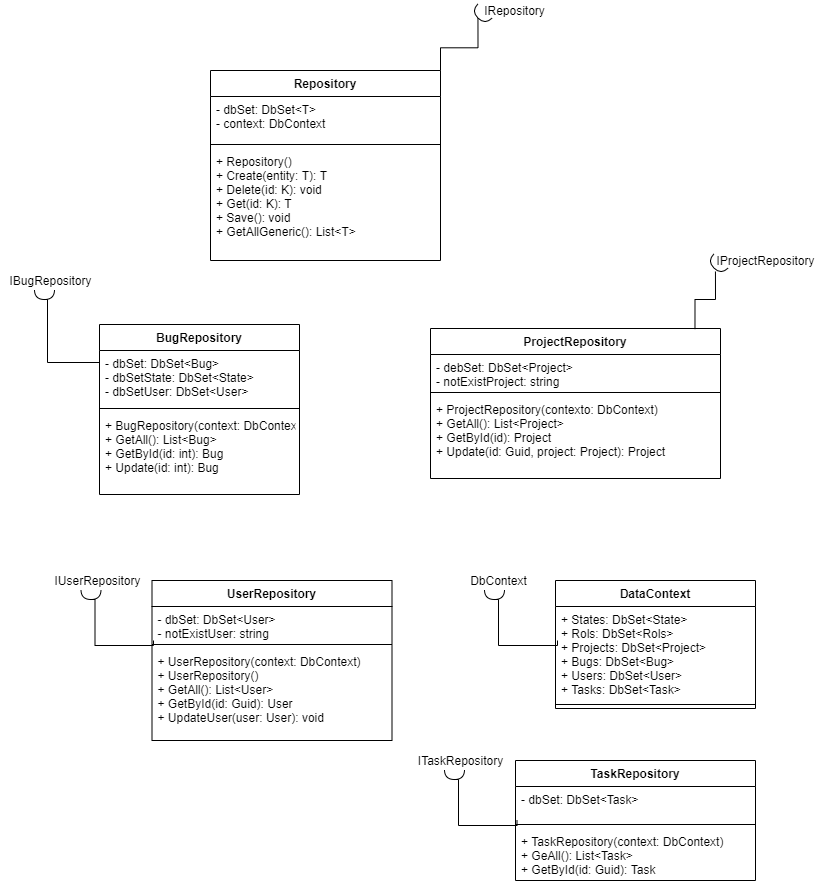

The diagram above was exported from draw.io. Its source (the exported page's mxGraphModel, read from the mxfile embedded in the PNG):
<mxGraphModel dx="868" dy="1517" grid="1" gridSize="10" guides="1" tooltips="1" connect="1" arrows="1" fold="1" page="1" pageScale="1" pageWidth="850" pageHeight="1100" math="0" shadow="0">
  <root>
    <mxCell id="0" />
    <mxCell id="1" parent="0" />
    <mxCell id="jGB5dkF2TbHhwSiHracA-1" value="Repository" style="swimlane;fontStyle=1;align=center;verticalAlign=top;childLayout=stackLayout;horizontal=1;startSize=26;horizontalStack=0;resizeParent=1;resizeParentMax=0;resizeLast=0;collapsible=1;marginBottom=0;" parent="1" vertex="1">
      <mxGeometry x="240" y="-90" width="230" height="190" as="geometry" />
    </mxCell>
    <mxCell id="jGB5dkF2TbHhwSiHracA-2" value="- dbSet: DbSet&lt;T&gt;&#10;- context: DbContext" style="text;strokeColor=none;fillColor=none;align=left;verticalAlign=top;spacingLeft=4;spacingRight=4;overflow=hidden;rotatable=0;points=[[0,0.5],[1,0.5]];portConstraint=eastwest;" parent="jGB5dkF2TbHhwSiHracA-1" vertex="1">
      <mxGeometry y="26" width="230" height="44" as="geometry" />
    </mxCell>
    <mxCell id="jGB5dkF2TbHhwSiHracA-3" value="" style="line;strokeWidth=1;fillColor=none;align=left;verticalAlign=middle;spacingTop=-1;spacingLeft=3;spacingRight=3;rotatable=0;labelPosition=right;points=[];portConstraint=eastwest;" parent="jGB5dkF2TbHhwSiHracA-1" vertex="1">
      <mxGeometry y="70" width="230" height="8" as="geometry" />
    </mxCell>
    <mxCell id="jGB5dkF2TbHhwSiHracA-4" value="+ Repository()&#10;+ Create(entity: T): T&#10;+ Delete(id: K): void&#10;+ Get(id: K): T&#10;+ Save(): void&#10;+ GetAllGeneric(): List&lt;T&gt;" style="text;strokeColor=none;fillColor=none;align=left;verticalAlign=top;spacingLeft=4;spacingRight=4;overflow=hidden;rotatable=0;points=[[0,0.5],[1,0.5]];portConstraint=eastwest;" parent="jGB5dkF2TbHhwSiHracA-1" vertex="1">
      <mxGeometry y="78" width="230" height="112" as="geometry" />
    </mxCell>
    <mxCell id="jGB5dkF2TbHhwSiHracA-5" value="BugRepository" style="swimlane;fontStyle=1;align=center;verticalAlign=top;childLayout=stackLayout;horizontal=1;startSize=26;horizontalStack=0;resizeParent=1;resizeParentMax=0;resizeLast=0;collapsible=1;marginBottom=0;" parent="1" vertex="1">
      <mxGeometry x="129" y="164" width="200" height="170" as="geometry" />
    </mxCell>
    <mxCell id="jGB5dkF2TbHhwSiHracA-6" value="- dbSet: DbSet&lt;Bug&gt;&#10;- dbSetState: DbSet&lt;State&gt;&#10;- dbSetUser: DbSet&lt;User&gt;" style="text;strokeColor=none;fillColor=none;align=left;verticalAlign=top;spacingLeft=4;spacingRight=4;overflow=hidden;rotatable=0;points=[[0,0.5],[1,0.5]];portConstraint=eastwest;" parent="jGB5dkF2TbHhwSiHracA-5" vertex="1">
      <mxGeometry y="26" width="200" height="54" as="geometry" />
    </mxCell>
    <mxCell id="jGB5dkF2TbHhwSiHracA-7" value="" style="line;strokeWidth=1;fillColor=none;align=left;verticalAlign=middle;spacingTop=-1;spacingLeft=3;spacingRight=3;rotatable=0;labelPosition=right;points=[];portConstraint=eastwest;" parent="jGB5dkF2TbHhwSiHracA-5" vertex="1">
      <mxGeometry y="80" width="200" height="8" as="geometry" />
    </mxCell>
    <mxCell id="jGB5dkF2TbHhwSiHracA-8" value="+ BugRepository(context: DbContext)&#10;+ GetAll(): List&lt;Bug&gt;&#10;+ GetById(id: int): Bug&#10;+ Update(id: int): Bug" style="text;strokeColor=none;fillColor=none;align=left;verticalAlign=top;spacingLeft=4;spacingRight=4;overflow=hidden;rotatable=0;points=[[0,0.5],[1,0.5]];portConstraint=eastwest;" parent="jGB5dkF2TbHhwSiHracA-5" vertex="1">
      <mxGeometry y="88" width="200" height="82" as="geometry" />
    </mxCell>
    <mxCell id="JaWZB73RXeG5416KE16G-1" value="UserRepository" style="swimlane;fontStyle=1;align=center;verticalAlign=top;childLayout=stackLayout;horizontal=1;startSize=26;horizontalStack=0;resizeParent=1;resizeParentMax=0;resizeLast=0;collapsible=1;marginBottom=0;" parent="1" vertex="1">
      <mxGeometry x="181.5" y="420" width="240" height="160" as="geometry" />
    </mxCell>
    <mxCell id="JaWZB73RXeG5416KE16G-2" value="- dbSet: DbSet&lt;User&gt;&#10;- notExistUser: string" style="text;strokeColor=none;fillColor=none;align=left;verticalAlign=top;spacingLeft=4;spacingRight=4;overflow=hidden;rotatable=0;points=[[0,0.5],[1,0.5]];portConstraint=eastwest;" parent="JaWZB73RXeG5416KE16G-1" vertex="1">
      <mxGeometry y="26" width="240" height="34" as="geometry" />
    </mxCell>
    <mxCell id="JaWZB73RXeG5416KE16G-3" value="" style="line;strokeWidth=1;fillColor=none;align=left;verticalAlign=middle;spacingTop=-1;spacingLeft=3;spacingRight=3;rotatable=0;labelPosition=right;points=[];portConstraint=eastwest;" parent="JaWZB73RXeG5416KE16G-1" vertex="1">
      <mxGeometry y="60" width="240" height="8" as="geometry" />
    </mxCell>
    <mxCell id="JaWZB73RXeG5416KE16G-4" value="+ UserRepository(context: DbContext)&#10;+ UserRepository()&#10;+ GetAll(): List&lt;User&gt;&#10;+ GetById(id: Guid): User&#10;+ UpdateUser(user: User): void" style="text;strokeColor=none;fillColor=none;align=left;verticalAlign=top;spacingLeft=4;spacingRight=4;overflow=hidden;rotatable=0;points=[[0,0.5],[1,0.5]];portConstraint=eastwest;" parent="JaWZB73RXeG5416KE16G-1" vertex="1">
      <mxGeometry y="68" width="240" height="92" as="geometry" />
    </mxCell>
    <mxCell id="AqZOtXx5lG509Up8CRvA-2" value="ProjectRepository" style="swimlane;fontStyle=1;align=center;verticalAlign=top;childLayout=stackLayout;horizontal=1;startSize=26;horizontalStack=0;resizeParent=1;resizeParentMax=0;resizeLast=0;collapsible=1;marginBottom=0;" parent="1" vertex="1">
      <mxGeometry x="460" y="168" width="290" height="150" as="geometry" />
    </mxCell>
    <mxCell id="AqZOtXx5lG509Up8CRvA-3" value="- debSet: DbSet&lt;Project&gt;&#10;- notExistProject: string" style="text;strokeColor=none;fillColor=none;align=left;verticalAlign=top;spacingLeft=4;spacingRight=4;overflow=hidden;rotatable=0;points=[[0,0.5],[1,0.5]];portConstraint=eastwest;" parent="AqZOtXx5lG509Up8CRvA-2" vertex="1">
      <mxGeometry y="26" width="290" height="34" as="geometry" />
    </mxCell>
    <mxCell id="AqZOtXx5lG509Up8CRvA-4" value="" style="line;strokeWidth=1;fillColor=none;align=left;verticalAlign=middle;spacingTop=-1;spacingLeft=3;spacingRight=3;rotatable=0;labelPosition=right;points=[];portConstraint=eastwest;" parent="AqZOtXx5lG509Up8CRvA-2" vertex="1">
      <mxGeometry y="60" width="290" height="8" as="geometry" />
    </mxCell>
    <mxCell id="AqZOtXx5lG509Up8CRvA-5" value="+ ProjectRepository(contexto: DbContext)&#10;+ GetAll(): List&lt;Project&gt;&#10;+ GetById(id): Project&#10;+ Update(id: Guid, project: Project): Project" style="text;strokeColor=none;fillColor=none;align=left;verticalAlign=top;spacingLeft=4;spacingRight=4;overflow=hidden;rotatable=0;points=[[0,0.5],[1,0.5]];portConstraint=eastwest;" parent="AqZOtXx5lG509Up8CRvA-2" vertex="1">
      <mxGeometry y="68" width="290" height="82" as="geometry" />
    </mxCell>
    <mxCell id="4c1ISWMr5YslSedNDkH--1" value="" style="shape=requiredInterface;html=1;verticalLabelPosition=bottom;sketch=0;rotation=135;" parent="1" vertex="1">
      <mxGeometry x="506" y="-156" width="10" height="20" as="geometry" />
    </mxCell>
    <mxCell id="4c1ISWMr5YslSedNDkH--7" value="" style="endArrow=none;html=1;rounded=0;edgeStyle=orthogonalEdgeStyle;endFill=0;entryX=1;entryY=0.5;entryDx=0;entryDy=0;entryPerimeter=0;exitX=1;exitY=0;exitDx=0;exitDy=0;" parent="1" source="jGB5dkF2TbHhwSiHracA-1" target="4c1ISWMr5YslSedNDkH--1" edge="1">
      <mxGeometry width="50" height="50" relative="1" as="geometry">
        <mxPoint x="480" y="-130" as="sourcePoint" />
        <mxPoint x="600" y="-130" as="targetPoint" />
      </mxGeometry>
    </mxCell>
    <mxCell id="4c1ISWMr5YslSedNDkH--8" value="IRepository" style="text;html=1;align=center;verticalAlign=middle;resizable=0;points=[];autosize=1;strokeColor=none;fillColor=none;" parent="1" vertex="1">
      <mxGeometry x="504" y="-160" width="80" height="20" as="geometry" />
    </mxCell>
    <mxCell id="4c1ISWMr5YslSedNDkH--9" value="" style="endArrow=none;html=1;rounded=0;edgeStyle=orthogonalEdgeStyle;endFill=0;exitX=0;exitY=0.5;exitDx=0;exitDy=0;entryX=1;entryY=0.5;entryDx=0;entryDy=0;entryPerimeter=0;" parent="1" source="jGB5dkF2TbHhwSiHracA-6" target="4c1ISWMr5YslSedNDkH--12" edge="1">
      <mxGeometry width="50" height="50" relative="1" as="geometry">
        <mxPoint x="79" y="224" as="sourcePoint" />
        <mxPoint x="79" y="154" as="targetPoint" />
        <Array as="points">
          <mxPoint x="77" y="202" />
        </Array>
      </mxGeometry>
    </mxCell>
    <mxCell id="4c1ISWMr5YslSedNDkH--12" value="" style="shape=requiredInterface;html=1;verticalLabelPosition=bottom;sketch=0;rotation=90;" parent="1" vertex="1">
      <mxGeometry x="69" y="124" width="10" height="20" as="geometry" />
    </mxCell>
    <mxCell id="4c1ISWMr5YslSedNDkH--13" value="IBugRepository" style="text;html=1;align=center;verticalAlign=middle;resizable=0;points=[];autosize=1;strokeColor=none;fillColor=none;" parent="1" vertex="1">
      <mxGeometry x="30" y="110" width="100" height="20" as="geometry" />
    </mxCell>
    <mxCell id="4c1ISWMr5YslSedNDkH--19" value="" style="shape=requiredInterface;html=1;verticalLabelPosition=bottom;sketch=0;rotation=90;" parent="1" vertex="1">
      <mxGeometry x="115.5" y="424" width="10" height="20" as="geometry" />
    </mxCell>
    <mxCell id="4c1ISWMr5YslSedNDkH--20" value="IUserRepository" style="text;html=1;align=center;verticalAlign=middle;resizable=0;points=[];autosize=1;strokeColor=none;fillColor=none;" parent="1" vertex="1">
      <mxGeometry x="76.5" y="410" width="100" height="20" as="geometry" />
    </mxCell>
    <mxCell id="4c1ISWMr5YslSedNDkH--21" value="" style="endArrow=none;html=1;rounded=0;edgeStyle=orthogonalEdgeStyle;endFill=0;entryX=1;entryY=0.5;entryDx=0;entryDy=0;entryPerimeter=0;" parent="1" target="4c1ISWMr5YslSedNDkH--19" edge="1">
      <mxGeometry width="50" height="50" relative="1" as="geometry">
        <mxPoint x="183" y="480" as="sourcePoint" />
        <mxPoint x="121.5" y="480" as="targetPoint" />
        <Array as="points">
          <mxPoint x="124.5" y="485" />
          <mxPoint x="124.5" y="439" />
        </Array>
      </mxGeometry>
    </mxCell>
    <mxCell id="B-Du8wuy-eILojSes4lj-4" value="" style="shape=requiredInterface;html=1;verticalLabelPosition=bottom;sketch=0;rotation=135;" parent="1" vertex="1">
      <mxGeometry x="742" y="94" width="10" height="20" as="geometry" />
    </mxCell>
    <mxCell id="B-Du8wuy-eILojSes4lj-5" value="IProjectRepository" style="text;html=1;align=center;verticalAlign=middle;resizable=0;points=[];autosize=1;strokeColor=none;fillColor=none;" parent="1" vertex="1">
      <mxGeometry x="740" y="90" width="110" height="20" as="geometry" />
    </mxCell>
    <mxCell id="B-Du8wuy-eILojSes4lj-6" value="" style="endArrow=none;html=1;rounded=0;edgeStyle=orthogonalEdgeStyle;endFill=0;entryX=0.045;entryY=1.05;entryDx=0;entryDy=0;entryPerimeter=0;exitX=0.912;exitY=0.004;exitDx=0;exitDy=0;exitPerimeter=0;" parent="1" source="AqZOtXx5lG509Up8CRvA-2" target="B-Du8wuy-eILojSes4lj-5" edge="1">
      <mxGeometry width="50" height="50" relative="1" as="geometry">
        <mxPoint x="850" y="134.45999999999998" as="sourcePoint" />
        <mxPoint x="921.4644660940673" y="77.99553390593263" as="targetPoint" />
      </mxGeometry>
    </mxCell>
    <mxCell id="B-Du8wuy-eILojSes4lj-7" value="DataContext" style="swimlane;fontStyle=1;align=center;verticalAlign=top;childLayout=stackLayout;horizontal=1;startSize=26;horizontalStack=0;resizeParent=1;resizeParentMax=0;resizeLast=0;collapsible=1;marginBottom=0;" parent="1" vertex="1">
      <mxGeometry x="585" y="420" width="200" height="128" as="geometry" />
    </mxCell>
    <mxCell id="B-Du8wuy-eILojSes4lj-8" value="+ States: DbSet&lt;State&gt;&#10;+ Rols: DbSet&lt;Rols&gt;&#10;+ Projects: DbSet&lt;Project&gt;&#10;+ Bugs: DbSet&lt;Bug&gt;&#10;+ Users: DbSet&lt;User&gt;&#10;+ Tasks: DbSet&lt;Task&gt;" style="text;strokeColor=none;fillColor=none;align=left;verticalAlign=top;spacingLeft=4;spacingRight=4;overflow=hidden;rotatable=0;points=[[0,0.5],[1,0.5]];portConstraint=eastwest;" parent="B-Du8wuy-eILojSes4lj-7" vertex="1">
      <mxGeometry y="26" width="200" height="94" as="geometry" />
    </mxCell>
    <mxCell id="B-Du8wuy-eILojSes4lj-9" value="" style="line;strokeWidth=1;fillColor=none;align=left;verticalAlign=middle;spacingTop=-1;spacingLeft=3;spacingRight=3;rotatable=0;labelPosition=right;points=[];portConstraint=eastwest;" parent="B-Du8wuy-eILojSes4lj-7" vertex="1">
      <mxGeometry y="120" width="200" height="8" as="geometry" />
    </mxCell>
    <mxCell id="B-Du8wuy-eILojSes4lj-11" value="" style="shape=requiredInterface;html=1;verticalLabelPosition=bottom;sketch=0;rotation=90;" parent="1" vertex="1">
      <mxGeometry x="519" y="424" width="10" height="20" as="geometry" />
    </mxCell>
    <mxCell id="B-Du8wuy-eILojSes4lj-12" value="DbContext" style="text;html=1;align=center;verticalAlign=middle;resizable=0;points=[];autosize=1;strokeColor=none;fillColor=none;" parent="1" vertex="1">
      <mxGeometry x="493" y="410" width="70" height="20" as="geometry" />
    </mxCell>
    <mxCell id="B-Du8wuy-eILojSes4lj-13" value="" style="endArrow=none;html=1;rounded=0;edgeStyle=orthogonalEdgeStyle;endFill=0;entryX=1;entryY=0.5;entryDx=0;entryDy=0;entryPerimeter=0;" parent="1" target="B-Du8wuy-eILojSes4lj-11" edge="1">
      <mxGeometry width="50" height="50" relative="1" as="geometry">
        <mxPoint x="587" y="480" as="sourcePoint" />
        <mxPoint x="525" y="480" as="targetPoint" />
        <Array as="points">
          <mxPoint x="528" y="485" />
          <mxPoint x="528" y="439" />
        </Array>
      </mxGeometry>
    </mxCell>
    <mxCell id="bxOwb58Bet5WBH6OsyD5-1" value="TaskRepository" style="swimlane;fontStyle=1;align=center;verticalAlign=top;childLayout=stackLayout;horizontal=1;startSize=26;horizontalStack=0;resizeParent=1;resizeParentMax=0;resizeLast=0;collapsible=1;marginBottom=0;" vertex="1" parent="1">
      <mxGeometry x="545" y="600" width="240" height="120" as="geometry" />
    </mxCell>
    <mxCell id="bxOwb58Bet5WBH6OsyD5-2" value="- dbSet: DbSet&lt;Task&gt;" style="text;strokeColor=none;fillColor=none;align=left;verticalAlign=top;spacingLeft=4;spacingRight=4;overflow=hidden;rotatable=0;points=[[0,0.5],[1,0.5]];portConstraint=eastwest;" vertex="1" parent="bxOwb58Bet5WBH6OsyD5-1">
      <mxGeometry y="26" width="240" height="34" as="geometry" />
    </mxCell>
    <mxCell id="bxOwb58Bet5WBH6OsyD5-3" value="" style="line;strokeWidth=1;fillColor=none;align=left;verticalAlign=middle;spacingTop=-1;spacingLeft=3;spacingRight=3;rotatable=0;labelPosition=right;points=[];portConstraint=eastwest;" vertex="1" parent="bxOwb58Bet5WBH6OsyD5-1">
      <mxGeometry y="60" width="240" height="8" as="geometry" />
    </mxCell>
    <mxCell id="bxOwb58Bet5WBH6OsyD5-4" value="+ TaskRepository(context: DbContext)&#10;+ GeAll(): List&lt;Task&gt;&#10;+ GetById(id: Guid): Task" style="text;strokeColor=none;fillColor=none;align=left;verticalAlign=top;spacingLeft=4;spacingRight=4;overflow=hidden;rotatable=0;points=[[0,0.5],[1,0.5]];portConstraint=eastwest;" vertex="1" parent="bxOwb58Bet5WBH6OsyD5-1">
      <mxGeometry y="68" width="240" height="52" as="geometry" />
    </mxCell>
    <mxCell id="bxOwb58Bet5WBH6OsyD5-5" value="" style="shape=requiredInterface;html=1;verticalLabelPosition=bottom;sketch=0;rotation=90;" vertex="1" parent="1">
      <mxGeometry x="479" y="604" width="10" height="20" as="geometry" />
    </mxCell>
    <mxCell id="bxOwb58Bet5WBH6OsyD5-6" value="ITaskRepository" style="text;html=1;align=center;verticalAlign=middle;resizable=0;points=[];autosize=1;strokeColor=none;fillColor=none;" vertex="1" parent="1">
      <mxGeometry x="440" y="590" width="100" height="20" as="geometry" />
    </mxCell>
    <mxCell id="bxOwb58Bet5WBH6OsyD5-7" value="" style="endArrow=none;html=1;rounded=0;edgeStyle=orthogonalEdgeStyle;endFill=0;entryX=1;entryY=0.5;entryDx=0;entryDy=0;entryPerimeter=0;" edge="1" parent="1" target="bxOwb58Bet5WBH6OsyD5-5">
      <mxGeometry width="50" height="50" relative="1" as="geometry">
        <mxPoint x="546.5" y="660" as="sourcePoint" />
        <mxPoint x="485" y="660" as="targetPoint" />
        <Array as="points">
          <mxPoint x="488" y="665" />
          <mxPoint x="488" y="619" />
        </Array>
      </mxGeometry>
    </mxCell>
  </root>
</mxGraphModel>